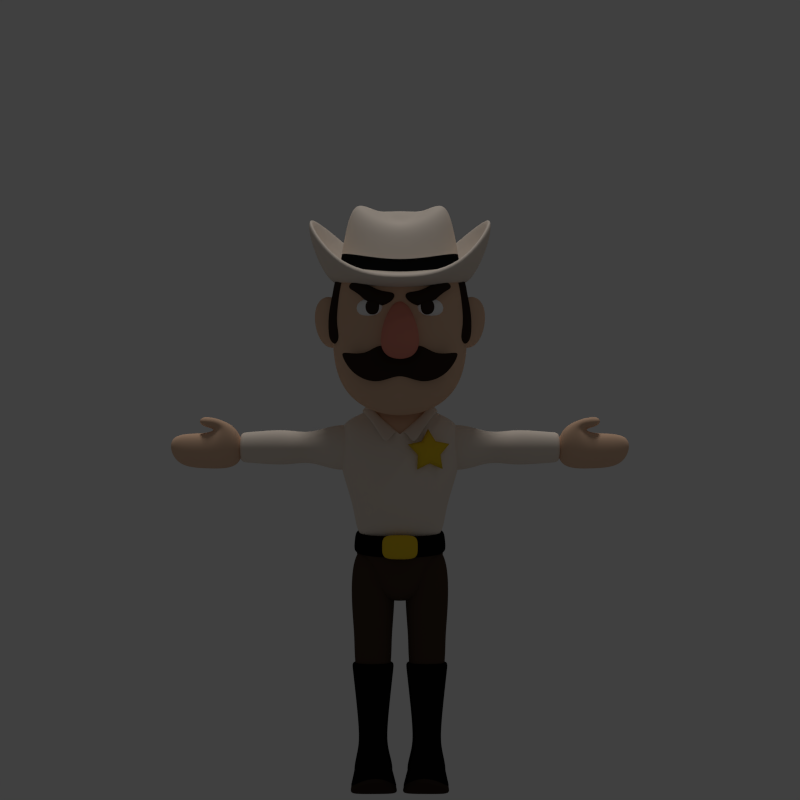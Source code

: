 # Source: sheriff_01.blend  (saved by Blender 2.69.0; exported with 4.5.12 LTS)
import bpy
from mathutils import Matrix  # noqa: F401  (used for matrix-valued properties, if any)

bpy.ops.wm.read_factory_settings(use_empty=True)
scene = bpy.context.scene
scene.name = 'Scene'

# ---- collections
col_collection_1 = bpy.data.collections.new('Collection 1'); scene.collection.children.link(col_collection_1)
col_collection_10 = bpy.data.collections.new('Collection 10'); scene.collection.children.link(col_collection_10)

# ---- materials (node trees are filled in below, after node groups)
mat_skin = bpy.data.materials.new('Skin')
mat_skin.alpha_threshold = 0.0
mat_skin.use_transparent_shadow = False
mat_skin.diffuse_color = (0.8, 0.5276, 0.3602, 1.0)
mat_skin.roughness = 0.5
mat_skin.line_color = (0.0, 0.0, 0.0, 1.0)
mat_material_006 = bpy.data.materials.new('Material.006')
mat_material_006.alpha_threshold = 0.0
mat_material_006.use_transparent_shadow = False
mat_material_006.diffuse_color = (0.005, 0.005, 0.005, 1.0)
mat_material_006.roughness = 0.5
mat_material_006.specular_intensity = 0.4
mat_material_006.line_color = (0.0, 0.0, 0.0, 1.0)
mat_material_001 = bpy.data.materials.new('Material.001')
mat_material_001.alpha_threshold = 0.0
mat_material_001.use_transparent_shadow = False
mat_material_001.diffuse_color = (0.03968, 0.02532, 0.01757, 1.0)
mat_material_001.roughness = 0.5
mat_material_001.specular_intensity = 0.4
mat_material_001.line_color = (0.0, 0.0, 0.0, 1.0)
mat_material_005 = bpy.data.materials.new('Material.005')
mat_material_005.alpha_threshold = 0.0
mat_material_005.use_transparent_shadow = False
mat_material_005.diffuse_color = (0.07324, 0.04545, 0.03069, 1.0)
mat_material_005.roughness = 0.5
mat_material_005.specular_intensity = 0.1
mat_material_005.line_color = (0.0, 0.0, 0.0, 1.0)
mat_material_002 = bpy.data.materials.new('Material.002')
mat_material_002.alpha_threshold = 0.0
mat_material_002.use_transparent_shadow = False
mat_material_002.diffuse_color = (0.8829, 0.7705, 0.6635, 1.0)
mat_material_002.roughness = 0.5
mat_material_002.specular_intensity = 0.2
mat_material_002.line_color = (0.0, 0.0, 0.0, 1.0)
mat_material_004 = bpy.data.materials.new('Material.004')
mat_material_004.alpha_threshold = 0.0
mat_material_004.use_transparent_shadow = False
mat_material_004.diffuse_color = (0.855, 0.5877, 0.03075, 1.0)
mat_material_004.roughness = 0.5
mat_material_004.specular_intensity = 1.0
mat_material_004.line_color = (0.0, 0.0, 0.0, 1.0)
mat_material_003 = bpy.data.materials.new('Material.003')
mat_material_003.alpha_threshold = 0.0
mat_material_003.use_transparent_shadow = False
mat_material_003.diffuse_color = (1.0, 1.0, 1.0, 1.0)
mat_material_003.roughness = 0.5
mat_material_003.line_color = (0.0, 0.0, 0.0, 1.0)
mat_skin_001 = bpy.data.materials.new('Skin.001')
mat_skin_001.alpha_threshold = 0.0
mat_skin_001.use_transparent_shadow = False
mat_skin_001.diffuse_color = (0.8, 0.2801, 0.2086, 1.0)
mat_skin_001.roughness = 0.5
mat_skin_001.line_color = (0.0, 0.0, 0.0, 1.0)

# ---- material node trees

# ---- world
world_world = bpy.data.worlds.new('World'); scene.world = world_world
world_world.color = (0.05088, 0.05088, 0.05088)
world_world.use_sun_shadow = False
world_world.sun_shadow_jitter_overblur = 0.0
world_world.cycles.sampling_method = 'MANUAL'
world_world.cycles.sample_map_resolution = 256
world_world.light_settings.distance = 1.0

# ---- cameras
cam_camera = bpy.data.cameras.new('Camera')
cam_camera.clip_end = 100.0
cam_camera.lens = 70.0
cam_camera.sensor_width = 32.0
cam_camera.sensor_height = 18.0
cam_camera.ortho_scale = 7.314
cam_camera.dof.focus_distance = 0.0
cam_camera.dof.aperture_fstop = 128.0

# ---- lights
light_lamp = bpy.data.lights.new('Lamp', 'POINT')
light_lamp.transmission_factor = 0.0
light_lamp.cutoff_distance = 30.0
light_lamp.energy = 110.0
light_lamp.shadow_buffer_clip_start = 1.001
light_lamp.shadow_soft_size = 0.1
light_lamp.shadow_maximum_resolution = 0.006
light_lamp.use_absolute_resolution = True
light_lamp.cycles.use_multiple_importance_sampling = False
light_hemi = bpy.data.lights.new('Hemi', 'SUN')
light_hemi.transmission_factor = 0.0
light_hemi.angle = 0.1993
light_hemi.energy = 0.7
light_hemi.shadow_buffer_clip_start = 0.5
light_hemi.shadow_soft_size = 0.1
light_hemi.shadow_cascade_max_distance = 1000.0
light_hemi.cycles.use_multiple_importance_sampling = False

# ---- meshes
me_cube_018 = bpy.data.meshes.new('Cube.018')
me_cube_018.from_pydata([(1.703, -0.02596, -1.616), (1.703, 0.3303, -1.616), (2.111, 0.3303, -1.616), (2.111, 0.02541, -1.616), (1.703, -0.02596, -1.208), (1.703, 0.3303, -1.208), (2.111, 0.3303, -1.208), (2.111, 0.02541, -1.208), (2.512, 0.1244, -1.586), (2.453, -0.01354, -1.586), (2.608, 0.09202, -1.178), (2.55, -0.04591, -1.178), (1.909, 0.05114, -1.057), (1.909, 0.176, -1.057), (2.008, 0.176, -1.161), (2.008, 0.05114, -1.161), (2.17, -0.008828, -0.9949), (2.229, 0.1439, -0.9949), (2.238, 0.1403, -1.133), (2.179, -0.01243, -1.133)], [], [(4, 5, 1, 0), (5, 6, 2, 1), (3, 2, 8, 9), (7, 4, 0, 3), (0, 1, 2, 3), (4, 7, 15, 12), (10, 11, 9, 8), (7, 3, 9, 11), (6, 7, 11, 10), (2, 6, 10, 8), (12, 15, 19, 16), (7, 6, 14, 15), (6, 5, 13, 14), (5, 4, 12, 13), (19, 18, 17, 16), (15, 14, 18, 19), (14, 13, 17, 18), (13, 12, 16, 17)])
me_cube_018.polygons.foreach_set('use_smooth', [True] * 18)
me_cube_018.materials.append(mat_skin)
me_cube_018.use_remesh_preserve_volume = False
me_cube_018.use_remesh_preserve_attributes = False
me_cube_018.use_mirror_vertex_groups = False
me_cube_018.update()
me_cube_017 = bpy.data.meshes.new('Cube.017')
me_cube_017.from_pydata([(0.4617, 0.2485, -2.707), (0.04217, -0.1433, -1.819), (0.5461, 0.3259, -1.819), (0.5461, -0.1433, -1.819), (0.04217, 0.3259, -1.819), (0.1459, -0.0659, -2.707), (0.4424, -0.0659, -2.707), (0.1265, 0.2485, -2.707), (0.04348, -0.1421, -1.833), (0.5447, -0.1421, -1.833), (0.04348, 0.3247, -1.833), (0.5447, 0.3247, -1.833), (0.5579, 0.3665, -3.057), (0.09953, 0.01658, -3.04), (0.4887, 0.01658, -3.04), (0.01152, 0.3665, -3.057), (0.1749, -0.7278, -2.817), (0.3825, -0.644, -2.836), (0.1591, -0.819, -2.893), (0.3983, -0.7498, -2.933), (0.1301, -0.2668, -2.831), (-0.002684, -0.4366, -3.104), (0.5516, -0.4366, -3.104), (0.4287, -0.2668, -2.831), (0.1089, -0.0682, -2.378), (0.4794, -0.0682, -2.378), (0.1089, 0.3222, -2.378), (0.4794, 0.3222, -2.378), (0.4067, 0.2786, -3.141), (0.09953, -0.01327, -3.141), (0.4887, -0.01327, -3.141), (0.1627, 0.2786, -3.141), (0.09953, -0.08344, -3.081), (0.4887, -0.08344, -3.081), (0.1591, -0.8372, -2.947), (0.3983, -0.7649, -2.992), (-0.002684, -0.4366, -3.173), (0.5516, -0.4366, -3.173), (0.507, 0.4064, -2.891), (0.4706, -0.01766, -2.882), (0.07135, 0.4064, -2.891), (0.1176, -0.01766, -2.882), (0.3983, -0.7093, -2.875), (0.1591, -0.7887, -2.855), (0.04797, -0.356, -2.975), (0.5057, -0.356, -2.975)], [], [(10, 8, 1, 4), (24, 5, 6, 25), (38, 39, 14, 12), (10, 4, 2, 11), (27, 25, 6, 0), (3, 2, 4, 1), (26, 24, 8, 10), (1, 8, 9, 3), (26, 10, 11, 27), (2, 3, 9, 11), (12, 14, 30, 28), (40, 38, 12, 15), (41, 40, 15, 13), (44, 21, 18, 43), (42, 43, 18, 19), (45, 23, 17, 42), (21, 13, 32, 36), (23, 20, 16, 17), (41, 13, 21, 44), (39, 6, 23, 45), (22, 19, 35, 37), (6, 5, 20, 23), (8, 24, 25, 9), (11, 9, 25, 27), (7, 5, 24, 26), (7, 26, 27, 0), (29, 31, 28, 30), (15, 12, 28, 31), (13, 15, 31, 29), (14, 13, 29, 30), (36, 37, 35, 34), (32, 33, 37, 36), (14, 22, 37, 33), (18, 21, 36, 34), (19, 18, 34, 35), (13, 14, 33, 32), (0, 6, 39, 38), (7, 0, 38, 40), (5, 7, 40, 41), (20, 44, 43, 16), (17, 16, 43, 42), (22, 45, 42, 19), (5, 41, 44, 20), (14, 39, 45, 22)])
me_cube_017.polygons.foreach_set('use_smooth', [True] * 44)
me_cube_017.polygons.foreach_set('material_index', [0, 0, 0, 0, 0, 0, 0, 0, 0, 0, 1, 0, 0, 0, 0, 0, 1, 0, 0, 0, 1, 0, 0, 0, 0, 0, 1, 1, 1, 1, 1, 1, 1, 1, 1, 1, 0, 0, 0, 0, 0, 0, 0, 0])
_k = {(13, 14): 1.0, (18, 19): 1.0, (18, 21): 1.0, (14, 22): 1.0, (13, 21): 1.0, (19, 22): 1.0, (29, 30): 0.34902, (29, 31): 1.0, (28, 31): 1.0, (28, 30): 1.0, (14, 30): 0.63529, (13, 29): 0.63529, (34, 35): 0.34902, (34, 36): 0.34902, (33, 37): 0.34902, (32, 36): 0.34902, (35, 37): 0.34902, (36, 37): 0.34902, (13, 32): 0.87843, (14, 33): 0.87843}
me_cube_017.attributes.new('crease_edge', 'FLOAT', 'EDGE').data.foreach_set('value', [_k.get((min(e.vertices), max(e.vertices)), 0.0) for e in me_cube_017.edges])
me_cube_017.materials.append(mat_material_006)
me_cube_017.materials.append(mat_material_001)
me_cube_017.use_remesh_preserve_volume = False
me_cube_017.use_remesh_preserve_attributes = False
me_cube_017.use_mirror_vertex_groups = False
me_cube_017.update()
me_cube_015 = bpy.data.meshes.new('Cube.015')
me_cube_015.from_pydata([(0.2502, 0.4623, -0.3694), (0.5119, 0.1462, -0.3872), (0.2502, -0.2296, -0.4337), (0.4465, 0.3743, -0.3667), (0.4465, -0.09686, -0.4149), (0.0, 0.4713, -0.3765), (0.0, -0.2684, -0.4409), (0.2734, 0.5025, -0.6014), (0.535, 0.1863, -0.6192), (0.2734, -0.1894, -0.6657), (0.4696, 0.4145, -0.5987), (0.4696, -0.05669, -0.6469), (0.0, 0.5115, -0.6086), (0.0, -0.2282, -0.6729)], [], [(2, 9, 11, 4), (2, 6, 13, 9), (1, 8, 10, 3), (1, 4, 11, 8), (0, 7, 12, 5), (0, 3, 10, 7)])
me_cube_015.polygons.foreach_set('use_smooth', [True] * 6)
me_cube_015.materials.append(mat_material_006)
me_cube_015.use_remesh_preserve_volume = False
me_cube_015.use_remesh_preserve_attributes = False
me_cube_015.use_mirror_vertex_groups = False
me_cube_015.update()
me_cube_014 = bpy.data.meshes.new('Cube.014')
me_cube_014.from_pydata([(0.5004, 0.3485, -0.4979), (0.5004, -0.0956, -0.4979), (0.4419, 0.2268, -2.348), (0.08786, 0.3485, -0.4979), (0.08786, -0.0956, -0.4979), (0.01736, -0.1715, -1.005), (0.5709, -0.1715, -1.005), (0.01736, 0.4244, -1.005), (0.5709, 0.4244, -1.005), (0.07477, -0.1014, -1.542), (0.5135, 0.2642, -1.542), (0.5135, -0.1014, -1.542), (0.07477, 0.2642, -1.542), (0.06948, -0.1058, -1.73), (0.5187, 0.2686, -1.73), (0.5187, -0.1058, -1.73), (0.06948, 0.2686, -1.73), (0.107, -0.08023, -2.067), (0.4812, 0.2628, -2.067), (0.4812, -0.08023, -2.067), (0.107, 0.2628, -2.067), (0.1463, -0.0442, -2.348), (0.4419, -0.0442, -2.348), (0.1463, 0.2268, -2.348)], [], [(3, 4, 1, 0), (7, 3, 0, 8), (7, 5, 4, 3), (4, 5, 6, 1), (12, 7, 8, 10), (0, 1, 6, 8), (12, 9, 5, 7), (5, 9, 11, 6), (8, 6, 11, 10), (16, 12, 10, 14), (16, 13, 9, 12), (9, 13, 15, 11), (10, 11, 15, 14), (20, 16, 14, 18), (20, 17, 13, 16), (13, 17, 19, 15), (14, 15, 19, 18), (23, 21, 17, 20), (17, 21, 22, 19), (21, 23, 2, 22), (23, 20, 18, 2), (18, 19, 22, 2)])
me_cube_014.polygons.foreach_set('use_smooth', [True] * 22)
me_cube_014.materials.append(mat_material_005)
me_cube_014.use_remesh_preserve_volume = False
me_cube_014.use_remesh_preserve_attributes = False
me_cube_014.use_mirror_vertex_groups = False
me_cube_014.update()
me_cube_012 = bpy.data.meshes.new('Cube.012')
me_cube_012.from_pydata([(0.2502, 0.3879, -0.1256), (0.5119, 0.07177, -0.1427), (0.283, 0.1388, -0.5913), (0.2502, -0.304, -0.1871), (0.3946, 0.1876, 0.9289), (0.364, 0.4332, 0.5787), (0.7281, 0.09946, 0.5712), (0.364, -0.294, 0.6288), (0.387, 0.4297, 0.8163), (0.4465, 0.2999, -0.1231), (0.6753, 0.1705, 0.8073), (0.4465, -0.1713, -0.1691), (0.5079, 0.1221, -0.4651), (0.2894, -0.1299, -0.521), (0.2894, 0.3592, -0.4442), (0.387, -0.1035, 0.879), (0.0, 0.3969, -0.1325), (0.0, -0.3428, -0.1939), (0.0, 0.1388, -0.6053), (0.6371, 0.34, 0.5605), (0.6371, -0.156, 0.5982), (0.0, 0.443, 0.5211), (0.0, -0.3335, 0.6451), (0.3348, 0.3657, 0.2525), (0.6697, 0.04515, 0.2461), (0.3348, -0.3649, 0.2497), (0.4599, 0.2807, -0.3633), (0.4599, -0.06923, -0.4111), (0.5901, 0.3371, 0.7397), (0.5901, -0.03952, 0.7788), (0.586, 0.2789, 0.2484), (0.586, -0.211, 0.2463), (0.0, 0.4399, 0.75), (1.863e-09, 0.3684, -0.4564), (1.863e-09, -0.1466, -0.5332), (1.863e-09, 0.3724, 0.255), (1.863e-09, -0.4162, 0.2522), (0.2831, 0.3741, 0.8825), (0.0, 0.4219, 0.8517), (0.4792, -0.08662, 0.8525), (0.4786, 0.1894, 0.904), (0.3198, 0.1991, 1.048), (0.2741, -0.1627, 0.9753), (0.03023, -0.2829, 0.7356), (0.3147, 0.3761, 0.9907), (0.0, 0.3824, 0.9449), (0.4476, 0.1864, 0.9292), (0.341, -0.1566, 0.8747), (0.1485, -0.4099, 0.5574), (0.3482, 0.3553, 0.8821), (0.0, 0.4482, 0.8154)], [], [(0, 16, 35, 23), (0, 23, 30, 9), (0, 9, 26, 14), (0, 14, 33, 16), (1, 9, 30, 24), (1, 24, 31, 11), (1, 11, 27, 12), (1, 12, 26, 9), (2, 13, 34, 18), (2, 18, 33, 14), (2, 14, 26, 12), (2, 12, 27, 13), (3, 11, 31, 25), (3, 25, 36, 17), (3, 17, 34, 13), (3, 13, 27, 11), (4, 15, 39, 40), (7, 39, 15, 22), (8, 32, 38, 37), (5, 21, 32, 8), (5, 8, 28, 19), (5, 19, 30, 23), (5, 23, 35, 21), (6, 19, 28, 10), (6, 10, 29, 20), (6, 20, 31, 24), (6, 24, 30, 19), (7, 22, 36, 25), (7, 25, 31, 20), (37, 38, 45, 44), (4, 37, 44, 41), (40, 10, 28, 8), (7, 20, 29, 39), (40, 39, 29, 10), (4, 40, 8, 37), (22, 15, 42, 43), (15, 4, 41, 42), (41, 44, 49, 46), (44, 45, 50, 49), (43, 42, 47, 48), (42, 41, 46, 47)])
me_cube_012.polygons.foreach_set('use_smooth', [True] * 41)
_k = {(22, 43): 0.92549, (47, 48): 0.92549, (43, 48): 0.92549}
me_cube_012.attributes.new('crease_edge', 'FLOAT', 'EDGE').data.foreach_set('value', [_k.get((min(e.vertices), max(e.vertices)), 0.0) for e in me_cube_012.edges])
me_cube_012.materials.append(mat_material_002)
me_cube_012.materials.append(mat_skin)
me_cube_012.use_remesh_preserve_volume = False
me_cube_012.use_remesh_preserve_attributes = False
me_cube_012.use_mirror_vertex_groups = False
me_cube_012.update()
me_circle = bpy.data.meshes.new('Circle')
me_circle.from_pydata([(1.806e-08, -0.03693, -0.104), (-0.1126, -0.03693, -0.1549), (-0.09894, -0.03693, -0.03215), (-0.1821, -0.03693, 0.05918), (-0.06115, -0.03693, 0.08417), (3.063e-08, -0.03693, 0.1915), (0.06115, -0.03693, 0.08417), (0.1821, -0.03693, 0.05918), (0.09894, -0.03693, -0.03215), (0.1126, -0.03693, -0.1549), (1.943e-08, -0.05499, -0.06317), (-0.06835, -0.05499, -0.09408), (-0.06008, -0.05499, -0.01952), (-0.1106, -0.05499, 0.03593), (-0.03713, -0.05499, 0.05111), (2.706e-08, -0.05499, 0.1163), (0.03713, -0.05499, 0.05111), (0.1106, -0.05499, 0.03593), (0.06008, -0.05499, -0.01952), (0.06835, -0.05499, -0.09408), (1.575e-08, -0.05997, -2.47e-08), (1.887e-08, 2.97e-09, -0.1321), (-0.1429, -3.65e-09, -0.1967), (-0.1256, 6.907e-09, -0.04082), (-0.2313, 1.084e-08, 0.07514), (-0.07765, 1.872e-08, 0.1069), (3.484e-08, 2.534e-08, 0.2432), (0.07765, 1.872e-08, 0.1069), (0.2313, 1.084e-08, 0.07514), (0.1256, 6.907e-09, -0.04082), (0.1429, -3.65e-09, -0.1967), (1.806e-08, 0.03693, -0.104), (-0.1126, 0.03693, -0.1549), (-0.09894, 0.03693, -0.03215), (-0.1821, 0.03693, 0.05918), (-0.06115, 0.03693, 0.08417), (3.063e-08, 0.03693, 0.1915), (0.06115, 0.03693, 0.08417), (0.1821, 0.03693, 0.05918), (0.09894, 0.03693, -0.03215), (0.1126, 0.03693, -0.1549), (1.943e-08, 0.05499, -0.06317), (-0.06835, 0.05499, -0.09408), (-0.06008, 0.05499, -0.01952), (-0.1106, 0.05499, 0.03593), (-0.03713, 0.05499, 0.05111), (2.706e-08, 0.05499, 0.1163), (0.03713, 0.05499, 0.05111), (0.1106, 0.05499, 0.03593), (0.06008, 0.05499, -0.01952), (0.06835, 0.05499, -0.09408), (1.575e-08, 0.05997, -2.47e-08)], [], [(30, 9, 0, 21), (29, 8, 9, 30), (28, 7, 8, 29), (27, 6, 7, 28), (26, 5, 6, 27), (25, 4, 5, 26), (24, 3, 4, 25), (23, 2, 3, 24), (22, 1, 2, 23), (21, 0, 1, 22), (0, 9, 19, 10), (9, 8, 18, 19), (8, 7, 17, 18), (7, 6, 16, 17), (6, 5, 15, 16), (5, 4, 14, 15), (4, 3, 13, 14), (3, 2, 12, 13), (2, 1, 11, 12), (1, 0, 10, 11), (16, 15, 14, 20), (12, 11, 10, 20), (10, 19, 18, 20), (18, 17, 16, 20), (14, 13, 12, 20), (30, 21, 31, 40), (29, 30, 40, 39), (28, 29, 39, 38), (27, 28, 38, 37), (26, 27, 37, 36), (25, 26, 36, 35), (24, 25, 35, 34), (23, 24, 34, 33), (22, 23, 33, 32), (21, 22, 32, 31), (31, 41, 50, 40), (40, 50, 49, 39), (39, 49, 48, 38), (38, 48, 47, 37), (37, 47, 46, 36), (36, 46, 45, 35), (35, 45, 44, 34), (34, 44, 43, 33), (33, 43, 42, 32), (32, 42, 41, 31), (47, 51, 45, 46), (43, 51, 41, 42), (41, 51, 49, 50), (49, 51, 47, 48), (45, 51, 43, 44)])
me_circle.polygons.foreach_set('use_smooth', [True] * 50)
me_circle.materials.append(mat_material_004)
me_circle.use_remesh_preserve_volume = False
me_circle.use_remesh_preserve_attributes = False
me_circle.use_mirror_vertex_groups = False
me_circle.update()
me_cube_011 = bpy.data.meshes.new('Cube.011')
me_cube_011.from_pydata([(-1.451, -0.3675, -0.5084), (-1.748, 0.9797, -0.5084), (1.748, 0.9797, -0.5084), (1.451, -0.3675, -0.5084), (-0.7015, -0.199, 1.075), (-0.7015, 0.7508, 1.075), (0.7015, 0.7508, 1.075), (0.7015, -0.199, 1.075), (-1.025, -0.3287, 0.003808), (-0.5901, -0.1235, 0.4651), (-0.5901, 0.6754, 0.4651), (-1.426, 0.8805, 0.003808), (0.5901, 0.6754, 0.4651), (1.426, 0.8805, 0.003808), (0.5901, -0.1235, 0.4651), (1.025, -0.3287, 0.003808), (-0.8636, -0.4436, -2.613), (-0.8636, 0.5766, -2.613), (1.157, 0.5766, -2.613), (1.157, -0.4436, -2.613), (-7.451e-09, 1.201, 1.075), (-7.451e-09, 1.399, -0.5084), (-7.451e-09, -0.5784, 1.075), (-7.451e-09, -1.082, -0.5084), (-7.451e-09, 1.06, 0.4651), (-7.451e-09, 1.329, 0.003808), (-7.451e-09, -0.4371, 0.4651), (-7.451e-09, -0.7943, 0.003808), (0.1468, 0.8745, -2.613), (0.1468, -0.9891, -2.613)], [], [(8, 11, 1, 0), (25, 13, 2, 21), (13, 15, 3, 2), (27, 8, 0, 23), (23, 0, 16, 29), (22, 20, 5, 4), (4, 5, 10, 9), (9, 10, 11, 8), (20, 6, 12, 24), (24, 12, 13, 25), (6, 7, 14, 12), (12, 14, 15, 13), (22, 4, 9, 26), (26, 9, 8, 27), (29, 28, 18, 19), (2, 3, 19, 18), (21, 2, 18, 28), (0, 1, 17, 16), (11, 25, 21, 1), (15, 27, 23, 3), (3, 23, 29, 19), (7, 6, 20, 22), (5, 20, 24, 10), (10, 24, 25, 11), (7, 22, 26, 14), (14, 26, 27, 15), (16, 17, 28, 29), (1, 21, 28, 17)])
me_cube_011.polygons.foreach_set('use_smooth', [True] * 28)
me_cube_011.materials.append(mat_skin)
me_cube_011.use_remesh_preserve_volume = False
me_cube_011.use_remesh_preserve_attributes = False
me_cube_011.use_mirror_vertex_groups = False
me_cube_011.update()
me_cube_010 = bpy.data.meshes.new('Cube.010')
me_cube_010.from_pydata([(0.3625, -0.09212, 0.2999), (0.3625, 0.352, 0.2999), (1.765, 0.3165, 0.3441), (1.765, 0.01368, 0.3441), (0.3625, -0.09212, 0.744), (0.3625, 0.352, 0.744), (1.765, 0.3165, 0.6998), (1.765, 0.01368, 0.6998), (0.6577, 0.4279, 0.8199), (0.6577, 0.4279, 0.224), (0.6577, -0.168, 0.8199), (0.6577, -0.168, 0.224), (0.9337, 0.3578, 0.7047), (0.9337, -0.007816, 0.3392), (0.9337, 0.3578, 0.3392), (0.9337, -0.007816, 0.7047), (1.121, 0.3622, 0.7091), (1.121, -0.01222, 0.3347), (1.121, 0.3622, 0.3347), (1.121, -0.01222, 0.7091), (1.298, 0.3493, 0.7383), (1.298, -0.01907, 0.3056), (1.298, 0.3493, 0.3056), (1.298, -0.01907, 0.7383), (1.689, 0.3179, 0.7014), (1.689, 0.01235, 0.3425), (1.689, 0.3179, 0.3425), (1.689, 0.01235, 0.7014)], [], [(4, 5, 1, 0), (24, 6, 2, 26), (6, 7, 3, 2), (10, 4, 0, 11), (25, 26, 2, 3), (10, 8, 5, 4), (5, 8, 9, 1), (15, 10, 11, 13), (0, 1, 9, 11), (15, 12, 8, 10), (8, 12, 14, 9), (11, 9, 14, 13), (19, 15, 13, 17), (19, 16, 12, 15), (12, 16, 18, 14), (13, 14, 18, 17), (23, 19, 17, 21), (23, 20, 16, 19), (16, 20, 22, 18), (17, 18, 22, 21), (27, 23, 21, 25), (27, 24, 20, 23), (20, 24, 26, 22), (21, 22, 26, 25), (7, 27, 25, 3), (7, 6, 24, 27)])
me_cube_010.polygons.foreach_set('use_smooth', [True] * 26)
me_cube_010.materials.append(mat_material_002)
me_cube_010.use_remesh_preserve_volume = False
me_cube_010.use_remesh_preserve_attributes = False
me_cube_010.use_mirror_vertex_groups = False
me_cube_010.update()
me_cube_008 = bpy.data.meshes.new('Cube.008')
me_cube_008.from_pydata([(0.2144, -0.934, -0.0493), (0.1582, -0.7992, -0.0493), (0.3436, -0.7219, -0.0493), (0.3998, -0.8567, -0.0493), (0.2144, -0.934, 0.1515), (0.1582, -0.7992, 0.1515), (0.3436, -0.7219, 0.1515), (0.3998, -0.8567, 0.1515)], [], [(4, 5, 1, 0), (5, 6, 2, 1), (6, 7, 3, 2), (7, 4, 0, 3), (0, 1, 2, 3), (7, 6, 5, 4)])
me_cube_008.polygons.foreach_set('use_smooth', [True] * 6)
me_cube_008.materials.append(mat_material_001)
me_cube_008.use_remesh_preserve_volume = False
me_cube_008.use_remesh_preserve_attributes = False
me_cube_008.use_mirror_vertex_groups = False
me_cube_008.update()
me_cube_007 = bpy.data.meshes.new('Cube.007')
me_cube_007.from_pydata([(0.5892, -0.3224, -0.2944), (0.4407, -0.162, -0.2745), (0.7995, 0.1807, -0.3582), (0.9481, 0.02026, -0.3781), (0.7111, -0.2905, 0.3582), (0.5626, -0.1301, 0.3781), (0.9214, 0.2125, 0.2944), (1.07, 0.05211, 0.2745)], [], [(4, 5, 1, 0), (5, 6, 2, 1), (6, 7, 3, 2), (7, 4, 0, 3), (0, 1, 2, 3), (7, 6, 5, 4)])
me_cube_007.polygons.foreach_set('use_smooth', [True] * 6)
me_cube_007.materials.append(mat_skin)
me_cube_007.use_remesh_preserve_volume = False
me_cube_007.use_remesh_preserve_attributes = False
me_cube_007.use_mirror_vertex_groups = False
me_cube_007.update()
me_cube_006 = bpy.data.meshes.new('Cube.006')
me_cube_006.from_pydata([(-0.7283, -0.0002742, 0.4484), (2.103e-09, 0.943, 0.3649), (0.7283, -0.0002742, 0.4484), (2.103e-09, -0.9436, 0.3625), (0.215, -0.2788, 1.05), (0.1127, -0.1463, 1.088), (-0.5463, -0.7078, 0.4484), (-0.5463, -0.0002742, 1.333), (-0.5463, 0.7072, 0.4484), (0.215, 0.2782, 1.05), (2.103e-09, 0.7072, 0.8739), (0.5463, 0.7072, 0.4484), (-0.215, 0.2782, 1.05), (0.5463, -0.0002742, 1.333), (0.5463, -0.7078, 0.4484), (-0.215, -0.2788, 1.05), (2.103e-09, -0.7078, 0.8739), (5.441e-10, -0.3762, 0.9278), (0.2903, -0.0002742, 1.172), (5.441e-10, 0.3757, 0.9278), (-0.2903, -0.0002742, 1.172), (-0.4046, -0.5243, 1.104), (-0.4046, 0.5238, 1.104), (0.4046, 0.5238, 1.104), (0.4046, -0.5243, 1.104), (0.1127, 0.1457, 1.088), (-0.1127, 0.1457, 1.088), (-0.1127, -0.1463, 1.088), (4.605e-11, -0.1973, 1.104), (0.1522, -0.0002742, 1.152), (4.605e-11, 0.1968, 1.104), (-0.1522, -0.0002742, 1.152), (9.418e-10, -0.0002742, 1.155), (-0.6461, -0.0002742, 0.9585), (2.103e-09, 0.8286, 0.703), (0.6461, -0.0002742, 0.9585), (2.103e-09, -0.8292, 0.703), (-0.4805, -0.6175, 0.8315), (-0.4805, 0.617, 0.8315), (0.4805, 0.617, 0.8315), (0.4805, -0.6175, 0.8315), (0.6149, -0.71, 0.3217), (3.098e-09, 1.389, 0.3594), (1.073, -0.0002742, 1.192), (3.098e-09, -1.39, 0.3281), (0.6293, 0.7396, 0.3403), (-0.6293, 0.7396, 0.3403), (-0.6149, -0.71, 0.3217), (2.103e-09, -0.9318, 0.2137), (-1.073, -0.0002742, 1.192), (0.8264, 0.006385, 0.3524), (2.103e-09, 0.9872, 0.2241), (-0.8264, 0.006385, 0.3524), (-0.6468, -1.043, 0.4484), (-0.8047, 1.042, 1.078), (0.8047, 1.042, 1.078), (0.6468, -1.043, 0.4484), (3.098e-09, 1.414, 0.2731), (1.133, 0.00605, 1.14), (3.098e-09, -1.381, 0.237), (-1.133, 0.00605, 1.14), (-0.6676, -1.037, 0.3606), (-0.856, 1.06, 1.016), (0.856, 1.06, 1.016), (0.6676, -1.037, 0.3606), (2.299e-09, -1.032, 0.3557), (0.7963, -0.0002742, 0.595), (2.299e-09, 1.031, 0.3638), (0.5661, -0.7738, 0.4484), (-0.5661, -0.7738, 0.4484), (0.5972, 0.7732, 0.5725), (-0.5972, 0.7732, 0.5725), (-0.7963, -0.0002742, 0.595), (-0.6598, 0.005306, 0.341), (-1.167e-09, 0.8117, 0.2429), (0.6598, 0.005306, 0.341), (-1.167e-09, -0.7804, 0.2369), (-0.4915, -0.5904, 0.3214), (-0.4996, 0.6086, 0.3328), (0.4996, 0.6086, 0.3328), (0.4915, -0.5904, 0.3214), (-1.04, 0.006664, 0.7514), (-0.7885, 0.8988, 0.6815), (0.7885, 0.8988, 0.6815), (-0.6389, -0.8722, 0.3412), (0.6389, -0.8722, 0.3412), (2.601e-09, 1.2, 0.249), (1.04, 0.006664, 0.7514), (2.601e-09, -1.156, 0.2252), (2.699e-09, -1.211, 0.3419), (0.9901, -0.0002742, 0.8934), (2.699e-09, 1.21, 0.3616), (-0.6064, -0.9081, 0.4484), (-0.9901, -0.0002742, 0.8934), (0.6064, -0.9081, 0.4484), (0.7425, 0.9076, 0.8251), (-0.7425, 0.9076, 0.8251), (-0.6116, 0.005634, 0.4646), (-1.081e-09, 0.7531, 0.3737), (0.6116, 0.005634, 0.4646), (-1.081e-09, -0.7227, 0.3681), (-0.4556, -0.5465, 0.4465), (-0.4631, 0.5649, 0.457), (0.4631, 0.5649, 0.457), (0.4556, -0.5465, 0.4465), (-0.373, 0.007261, 0.9423), (-6.595e-10, 0.4631, 0.8869), (0.373, 0.007261, 0.9423), (-6.595e-10, -0.4369, 0.8835), (-0.2779, -0.3295, 0.9312), (-0.2824, 0.3483, 0.9377), (0.2824, 0.3483, 0.9377), (0.2779, -0.3295, 0.9312), (0.0, 0.007261, 0.9423), (-0.5181, 0.6686, 0.6122), (0.5181, 0.6686, 0.6122), (0.5181, -0.6692, 0.6122), (-0.6932, -0.0002742, 0.6664), (2.103e-09, 0.8941, 0.5094), (0.6932, -0.0002742, 0.6664), (2.103e-09, -0.8947, 0.508), (-0.5181, -0.6692, 0.6122)], [], [(33, 37, 21, 7), (33, 7, 22, 38), (32, 28, 5, 29), (32, 29, 25, 30), (34, 38, 22, 10), (34, 10, 23, 39), (32, 30, 26, 31), (32, 31, 27, 28), (35, 39, 23, 13), (35, 13, 24, 40), (7, 21, 15, 20), (22, 7, 20, 12), (36, 40, 24, 16), (36, 16, 21, 37), (10, 22, 12, 19), (23, 10, 19, 9), (9, 19, 30, 25), (19, 12, 26, 30), (12, 20, 31, 26), (20, 15, 27, 31), (13, 23, 9, 18), (24, 13, 18, 4), (16, 24, 4, 17), (21, 16, 17, 15), (18, 9, 25, 29), (4, 18, 29, 5), (17, 4, 5, 28), (15, 17, 28, 27), (117, 121, 37, 33), (117, 33, 38, 114), (118, 114, 38, 34), (118, 34, 39, 115), (119, 115, 39, 35), (119, 35, 40, 116), (120, 116, 40, 36), (120, 36, 37, 121), (64, 56, 44, 59), (58, 43, 56, 64), (63, 55, 43, 58), (57, 42, 55, 63), (62, 54, 42, 57), (60, 49, 54, 62), (61, 53, 49, 60), (59, 44, 53, 61), (81, 60, 62, 82), (84, 61, 60, 81), (86, 57, 63, 83), (82, 62, 57, 86), (87, 58, 64, 85), (83, 63, 58, 87), (88, 59, 61, 84), (85, 64, 59, 88), (94, 89, 44, 56), (89, 92, 53, 44), (95, 90, 43, 55), (90, 94, 56, 43), (96, 91, 42, 54), (91, 95, 55, 42), (92, 93, 49, 53), (93, 96, 54, 49), (14, 3, 65, 68), (3, 6, 69, 65), (11, 2, 66, 70), (2, 14, 68, 66), (8, 1, 67, 71), (1, 11, 70, 67), (6, 0, 72, 69), (0, 8, 71, 72), (41, 48, 76, 80), (48, 47, 77, 76), (45, 50, 75, 79), (50, 41, 80, 75), (46, 51, 74, 78), (51, 45, 79, 74), (47, 52, 73, 77), (52, 46, 78, 73), (52, 81, 82, 46), (47, 84, 81, 52), (51, 86, 83, 45), (46, 82, 86, 51), (50, 87, 85, 41), (45, 83, 87, 50), (48, 88, 84, 47), (41, 85, 88, 48), (68, 65, 89, 94), (65, 69, 92, 89), (70, 66, 90, 95), (66, 68, 94, 90), (71, 67, 91, 96), (67, 70, 95, 91), (69, 72, 93, 92), (72, 71, 96, 93), (80, 76, 100, 104), (76, 77, 101, 100), (79, 75, 99, 103), (75, 80, 104, 99), (78, 74, 98, 102), (74, 79, 103, 98), (77, 73, 97, 101), (73, 78, 102, 97), (104, 100, 108, 112), (100, 101, 109, 108), (103, 99, 107, 111), (99, 104, 112, 107), (102, 98, 106, 110), (98, 103, 111, 106), (101, 97, 105, 109), (97, 102, 110, 105), (105, 113, 108, 109), (107, 112, 108, 113), (105, 110, 106, 113), (111, 107, 113, 106), (0, 6, 121, 117), (0, 117, 114, 8), (1, 8, 114, 118), (1, 118, 115, 11), (2, 11, 115, 119), (2, 119, 116, 14), (3, 14, 116, 120), (3, 120, 121, 6)])
me_cube_006.polygons.foreach_set('use_smooth', [True] * 120)
me_cube_006.polygons.foreach_set('material_index', [0, 0, 0, 0, 0, 0, 0, 0, 0, 0, 0, 0, 0, 0, 0, 0, 0, 0, 0, 0, 0, 0, 0, 0, 0, 0, 0, 0, 0, 0, 0, 0, 0, 0, 0, 0, 0, 0, 0, 0, 0, 0, 0, 0, 0, 0, 0, 0, 0, 0, 0, 0, 0, 0, 0, 0, 0, 0, 0, 0, 0, 0, 0, 0, 0, 0, 0, 0, 0, 0, 0, 0, 0, 0, 0, 0, 0, 0, 0, 0, 0, 0, 0, 0, 0, 0, 0, 0, 0, 0, 0, 0, 0, 0, 0, 0, 0, 0, 0, 0, 0, 0, 0, 0, 0, 0, 0, 0, 0, 0, 0, 0, 1, 1, 1, 1, 1, 1, 1, 1])
me_cube_006.materials.append(mat_material_002)
me_cube_006.materials.append(mat_material_006)
me_cube_006.use_remesh_preserve_volume = False
me_cube_006.use_remesh_preserve_attributes = False
me_cube_006.use_mirror_vertex_groups = False
me_cube_006.update()
me_cube_005 = bpy.data.meshes.new('Cube.005')
me_cube_005.from_pydata([(0.1801, -0.8697, 0.04354), (0.1911, -0.8637, 0.08282), (0.1819, -0.8466, 0.04354), (0.1911, -0.8637, 0.004261), (0.2004, -0.8808, 0.04354), (0.2085, -0.8749, 0.08004), (0.1913, -0.8431, 0.08004), (0.1913, -0.8431, 0.007032), (0.2085, -0.8749, 0.007032), (0.2941, -0.7519, 0.04354), (0.296, -0.7554, 0.08282), (0.3501, -0.7262, 0.04354), (0.296, -0.7554, 0.004261), (0.2419, -0.7847, 0.04354), (0.2472, -0.7854, 0.08004), (0.3478, -0.731, 0.08004), (0.3478, -0.731, 0.007032), (0.2472, -0.7854, 0.007032), (0.4551, -0.7212, 0.04354), (0.444, -0.7272, 0.08282), (0.4533, -0.7443, 0.04354), (0.444, -0.7272, 0.004261), (0.4348, -0.71, 0.04354), (0.4267, -0.716, 0.08004), (0.4439, -0.7478, 0.08004), (0.4439, -0.7478, 0.007032), (0.4267, -0.716, 0.007032), (0.3411, -0.839, 0.04354), (0.3392, -0.8355, 0.08282), (0.2851, -0.8647, 0.04354), (0.3392, -0.8355, 0.004261), (0.3933, -0.8062, 0.04354), (0.388, -0.8055, 0.08004), (0.2874, -0.8599, 0.08004), (0.2874, -0.8599, 0.007032), (0.388, -0.8055, 0.007032), (0.3176, -0.7954, -0.05629), (0.2635, -0.8247, -0.04824), (0.3083, -0.7783, -0.04824), (0.3717, -0.7662, -0.04824), (0.3268, -0.8126, -0.04824), (0.2759, -0.8385, -0.0419), (0.2587, -0.8067, -0.0419), (0.3593, -0.7524, -0.0419), (0.3765, -0.7842, -0.0419), (0.3176, -0.7954, 0.1434), (0.3717, -0.7662, 0.1353), (0.3083, -0.7783, 0.1353), (0.2635, -0.8247, 0.1353), (0.3268, -0.8126, 0.1353), (0.3765, -0.7842, 0.129), (0.3593, -0.7524, 0.129), (0.2587, -0.8067, 0.129), (0.2759, -0.8385, 0.129), (0.2416, -0.8739, 0.01001), (0.237, -0.8787, 0.04354), (0.2416, -0.8739, 0.07707), (0.2339, -0.8595, 0.11), (0.2203, -0.848, 0.1141), (0.2181, -0.8303, 0.11), (0.2103, -0.8159, 0.07707), (0.2037, -0.8172, 0.04354), (0.2103, -0.8159, 0.01001), (0.2181, -0.8303, -0.02295), (0.2203, -0.848, -0.02705), (0.2339, -0.8595, -0.02295), (0.2557, -0.7914, 0.11), (0.301, -0.7647, 0.1141), (0.3481, -0.7415, 0.11), (0.3935, -0.717, 0.07707), (0.3982, -0.7122, 0.04354), (0.3935, -0.717, 0.01001), (0.3481, -0.7415, -0.02295), (0.301, -0.7647, -0.02705), (0.2557, -0.7914, -0.02295), (0.4013, -0.7314, 0.11), (0.4148, -0.7429, 0.1141), (0.4171, -0.7606, 0.11), (0.4248, -0.775, 0.07707), (0.4314, -0.7737, 0.04354), (0.4248, -0.775, 0.01001), (0.4171, -0.7606, -0.02295), (0.4148, -0.7429, -0.02705), (0.4013, -0.7314, -0.02295), (0.3794, -0.7995, 0.11), (0.3342, -0.8262, 0.1141), (0.287, -0.8494, 0.11), (0.287, -0.8494, -0.02295), (0.3342, -0.8262, -0.02705), (0.3794, -0.7995, -0.02295), (0.2517, -0.8635, -0.0141), (0.2246, -0.8132, -0.0141), (0.3834, -0.7274, -0.0141), (0.4106, -0.7777, -0.0141), (0.2517, -0.8635, 0.1012), (0.2246, -0.8132, 0.1012), (0.3834, -0.7274, 0.1012), (0.4106, -0.7777, 0.1012)], [], [(0, 4, 5, 1), (1, 5, 57, 58), (4, 55, 56, 5), (5, 56, 94, 57), (0, 1, 6, 2), (2, 6, 60, 61), (1, 58, 59, 6), (6, 59, 95, 60), (0, 2, 7, 3), (3, 7, 63, 64), (2, 61, 62, 7), (7, 62, 91, 63), (0, 3, 8, 4), (4, 8, 54, 55), (3, 64, 65, 8), (8, 65, 90, 54), (9, 13, 14, 10), (10, 14, 66, 67), (13, 61, 60, 14), (14, 60, 95, 66), (9, 10, 15, 11), (11, 15, 69, 70), (10, 67, 68, 15), (15, 68, 96, 69), (9, 11, 16, 12), (12, 16, 72, 73), (11, 70, 71, 16), (16, 71, 92, 72), (9, 12, 17, 13), (13, 17, 62, 61), (12, 73, 74, 17), (17, 74, 91, 62), (18, 22, 23, 19), (19, 23, 75, 76), (22, 70, 69, 23), (23, 69, 96, 75), (18, 19, 24, 20), (20, 24, 78, 79), (19, 76, 77, 24), (24, 77, 97, 78), (18, 20, 25, 21), (21, 25, 81, 82), (20, 79, 80, 25), (25, 80, 93, 81), (18, 21, 26, 22), (22, 26, 71, 70), (21, 82, 83, 26), (26, 83, 92, 71), (27, 31, 32, 28), (28, 32, 84, 85), (31, 79, 78, 32), (32, 78, 97, 84), (27, 28, 33, 29), (29, 33, 56, 55), (28, 85, 86, 33), (33, 86, 94, 56), (27, 29, 34, 30), (30, 34, 87, 88), (29, 55, 54, 34), (34, 54, 90, 87), (27, 30, 35, 31), (31, 35, 80, 79), (30, 88, 89, 35), (35, 89, 93, 80), (36, 40, 41, 37), (37, 41, 65, 64), (40, 88, 87, 41), (41, 87, 90, 65), (36, 37, 42, 38), (38, 42, 74, 73), (37, 64, 63, 42), (42, 63, 91, 74), (36, 38, 43, 39), (39, 43, 83, 82), (38, 73, 72, 43), (43, 72, 92, 83), (36, 39, 44, 40), (40, 44, 89, 88), (39, 82, 81, 44), (44, 81, 93, 89), (45, 49, 50, 46), (46, 50, 77, 76), (49, 85, 84, 50), (50, 84, 97, 77), (45, 46, 51, 47), (47, 51, 68, 67), (46, 76, 75, 51), (51, 75, 96, 68), (45, 47, 52, 48), (48, 52, 59, 58), (47, 67, 66, 52), (52, 66, 95, 59), (45, 48, 53, 49), (49, 53, 86, 85), (48, 58, 57, 53), (53, 57, 94, 86)])
me_cube_005.polygons.foreach_set('use_smooth', [True] * 96)
me_cube_005.materials.append(mat_material_003)
me_cube_005.use_remesh_preserve_volume = False
me_cube_005.use_remesh_preserve_attributes = False
me_cube_005.use_mirror_vertex_groups = False
me_cube_005.update()
me_cube_004 = bpy.data.meshes.new('Cube.004')
me_cube_004.from_pydata([(0.2174, -0.9086, 0.2155), (0.2642, -0.7635, -0.006211), (0.533, -0.565, 0.2493), (0.5572, -0.5912, 0.2489), (0.2642, -0.9086, -0.006211), (0.2174, -0.7635, 0.2155), (0.5321, -0.567, 0.3154), (0.5562, -0.5932, 0.315), (0.03971, -0.91, 0.2139), (0.04476, -0.8548, 0.1166), (0.04476, -0.91, 0.1166), (0.03971, -0.8548, 0.2139), (0.3843, -0.7253, 0.3468), (0.4629, -0.7881, 0.2061), (0.4215, -0.7062, 0.2062), (0.4257, -0.8072, 0.3468)], [], [(12, 6, 2, 14), (6, 7, 3, 2), (15, 12, 5, 0), (13, 14, 2, 3), (15, 0, 4, 13), (10, 9, 1, 4), (11, 5, 1, 9), (0, 8, 10, 4), (10, 8, 11, 9), (0, 5, 11, 8), (5, 12, 14, 1), (7, 6, 12, 15), (4, 1, 14, 13), (7, 15, 13, 3)])
me_cube_004.polygons.foreach_set('use_smooth', [True] * 14)
me_cube_004.materials.append(mat_material_001)
me_cube_004.use_remesh_preserve_volume = False
me_cube_004.use_remesh_preserve_attributes = False
me_cube_004.use_mirror_vertex_groups = False
me_cube_004.update()
me_cube_003 = bpy.data.meshes.new('Cube.003')
me_cube_003.from_pydata([(0.3477, -0.9235, -0.4477), (0.5079, -0.7486, -0.669), (0.6215, -0.7683, -0.4341), (0.6218, -0.7831, -0.4342), (0.5079, -0.9235, -0.669), (0.3477, -0.7486, -0.4477), (0.6063, -0.7687, -0.4113), (0.6066, -0.7835, -0.4113), (0.0, -0.7966, -0.4327), (0.0, -0.7966, -0.6342), (0.0, -0.9051, -0.4327), (0.0, -0.9051, -0.6342), (0.2009, -1.005, -0.2838), (0.2269, -0.7211, -0.7851), (0.2269, -1.005, -0.7851), (0.2009, -0.7211, -0.2838)], [], [(11, 9, 13, 14), (5, 6, 2, 1), (6, 7, 3, 2), (7, 6, 5, 0), (4, 1, 2, 3), (7, 0, 4, 3), (14, 13, 1, 4), (12, 10, 11, 14), (15, 5, 1, 13), (12, 15, 8, 10), (0, 12, 14, 4), (8, 15, 13, 9), (0, 5, 15, 12)])
me_cube_003.polygons.foreach_set('use_smooth', [True] * 13)
me_cube_003.materials.append(mat_material_001)
me_cube_003.use_remesh_preserve_volume = False
me_cube_003.use_remesh_preserve_attributes = False
me_cube_003.use_mirror_vertex_groups = False
me_cube_003.update()
me_cube_002 = bpy.data.meshes.new('Cube.002')
me_cube_002.from_pydata([(-0.2025, -1.258, -0.3727), (-0.2025, -1.033, -0.5706), (0.2025, -1.033, -0.5706), (0.2025, -1.258, -0.3727), (-0.2394, -1.054, -0.1043), (-0.2394, -0.8415, -0.3885), (0.2394, -0.8415, -0.3885), (0.2394, -1.054, -0.1043), (-0.0829, -0.9358, 0.1344), (-0.0829, -0.8132, 0.1285), (0.0829, -0.8132, 0.1285), (0.0829, -0.9358, 0.1344)], [], [(4, 5, 1, 0), (5, 6, 2, 1), (6, 7, 3, 2), (7, 4, 0, 3), (0, 1, 2, 3), (4, 7, 11, 8), (11, 10, 9, 8), (7, 6, 10, 11), (6, 5, 9, 10), (5, 4, 8, 9)])
me_cube_002.polygons.foreach_set('use_smooth', [True] * 10)
me_cube_002.materials.append(mat_skin_001)
me_cube_002.use_remesh_preserve_volume = False
me_cube_002.use_remesh_preserve_attributes = False
me_cube_002.use_mirror_vertex_groups = False
me_cube_002.update()
me_cube_001 = bpy.data.meshes.new('Cube.001')
me_cube_001.from_pydata([(0.0, 1.009, -0.0003154), (0.8002, -0.004665, -0.0182), (0.0, -1.058, -0.1302), (0.0, -0.05453, -1.168), (0.0, -0.00847, 1.051), (0.0, 0.8277, 0.8262), (0.6261, 0.7632, -0.001886), (0.0, 0.6978, -0.832), (0.6685, 0.01367, 0.8022), (0.6489, -0.7393, -0.03285), (0.7647, -0.02728, -0.8527), (0.0, -0.8438, 0.8636), (0.0, -0.9185, -1.264), (0.5571, 0.5243, -0.6605), (0.6688, -0.6503, -0.9441), (0.5145, 0.6546, 0.6529), (0.5032, -0.6508, 0.6591)], [], [(0, 5, 15, 6), (0, 6, 13, 7), (1, 6, 15, 8), (1, 8, 16, 9), (1, 9, 14, 10), (1, 10, 13, 6), (2, 9, 16, 11), (2, 12, 14, 9), (3, 7, 13, 10), (3, 10, 14, 12), (4, 11, 16, 8), (4, 8, 15, 5)])
me_cube_001.polygons.foreach_set('use_smooth', [True] * 12)
me_cube_001.materials.append(mat_skin)
me_cube_001.use_remesh_preserve_volume = False
me_cube_001.use_remesh_preserve_attributes = False
me_cube_001.use_mirror_vertex_groups = False
me_cube_001.update()
me_hair = bpy.data.meshes.new('Hair')
me_hair.from_pydata([(0.272, 0.7785, 0.3582), (0.2501, 0.4824, -0.7358), (0.6385, 0.3755, 0.2273), (0.6934, -0.1424, 0.1898), (0.6358, 0.2432, -0.5498), (0.633, -0.5702, -0.3029), (0.2783, -0.4118, 0.8077), (0.2829, 0.3586, 0.7987), (2.328e-09, 0.827, 0.379), (0.3175, 0.766, -0.1685), (0.0, 0.5244, -0.7496), (0.7032, -0.01682, 0.1826), (0.7133, 0.1257, -0.239), (0.6735, 0.3435, -0.09477), (0.6626, -0.3806, 0.07763), (0.2986, 0.0009146, 0.8491), (3.027e-09, 0.377, 0.8491), (0.0, -0.475, 0.8499), (0.2591, 0.6362, 0.6412), (0.4926, 0.6225, 0.3354), (0.4739, 0.3861, -0.6741), (0.5035, 0.3375, 0.6366), (0.5006, -0.3293, 0.64), (0.7007, -0.2167, 0.05661), (0.2678, -0.7344, 0.4892), (0.7151, 0.04734, 0.02395), (0.5622, 0.5706, -0.1278), (0.5336, 0.005421, 0.6684), (0.4388, 0.557, 0.5615), (0.4759, -0.522, 0.5355), (0.0, 0.8268, -0.211), (0.0, -0.003184, 0.9079), (0.0, 0.67, 0.6757), (-0.0001863, -0.8014, 0.4752), (0.7063, -0.1999, -0.364), (0.6703, -0.3998, -0.1007), (0.7207, -0.1598, -0.1302)], [], [(0, 9, 30, 8), (0, 8, 32, 18), (0, 18, 28, 19), (0, 19, 26, 9), (1, 10, 30, 9), (1, 9, 26, 20), (2, 11, 25, 13), (2, 13, 26, 19), (2, 19, 28, 21), (2, 21, 27, 11), (3, 11, 27, 22), (4, 13, 25, 12), (4, 20, 26, 13), (36, 35, 5, 34), (3, 22, 14, 23), (6, 15, 31, 17), (6, 17, 33, 24), (6, 24, 29, 22), (6, 22, 27, 15), (7, 16, 31, 15), (7, 15, 27, 21), (7, 21, 28, 18), (7, 18, 32, 16), (23, 14, 35, 36)])
me_hair.polygons.foreach_set('use_smooth', [True] * 24)
me_hair.materials.append(mat_material_001)
me_hair.use_remesh_preserve_volume = False
me_hair.use_remesh_preserve_attributes = False
me_hair.use_mirror_vertex_groups = False
me_hair.update()
me_cube_016 = bpy.data.meshes.new('Cube.016')
me_cube_016.from_pydata([(-0.1999, 0.07325, -0.1355), (-0.1999, -0.02358, -0.1355), (0.1999, -0.02358, -0.1355), (0.1999, 0.07325, -0.1355), (-0.1999, 0.07325, 0.1355), (-0.1999, -0.02358, 0.1355), (0.1999, -0.02358, 0.1355), (0.1999, 0.07325, 0.1355), (0.0, -0.04061, 0.1355), (0.0, -0.04061, -0.1355), (0.0, 0.05621, 0.1355), (0.0, 0.05621, -0.1355), (-0.1999, 0.06875, 9.574e-11), (-0.1999, -0.02808, 9.574e-11), (0.1999, -0.02808, 9.574e-11), (0.1999, 0.06875, 9.574e-11), (0.0, -0.04512, 9.574e-11), (0.0, 0.05171, 9.574e-11)], [], [(12, 13, 1, 0), (16, 14, 2, 9), (14, 15, 3, 2), (17, 12, 0, 11), (11, 9, 2, 3), (10, 8, 5, 4), (13, 16, 9, 1), (15, 17, 11, 3), (0, 1, 9, 11), (7, 6, 8, 10), (4, 5, 13, 12), (8, 6, 14, 16), (6, 7, 15, 14), (10, 4, 12, 17), (5, 8, 16, 13), (7, 10, 17, 15)])
me_cube_016.polygons.foreach_set('use_smooth', [True] * 16)
me_cube_016.materials.append(mat_material_004)
me_cube_016.use_remesh_preserve_volume = False
me_cube_016.use_remesh_preserve_attributes = False
me_cube_016.use_mirror_vertex_groups = False
me_cube_016.update()
me_cube_013 = bpy.data.meshes.new('Cube.013')
me_cube_013.from_pydata([(-0.4202, -1.116, -1.244), (-1.843, 0.8332, -1.158), (1.843, 0.8332, -1.158), (0.4202, -1.116, -1.244), (-1.871, -1.135, 1.334), (-1.267, 0.4478, 1.334), (1.267, 0.4478, 1.334), (1.871, -1.135, 1.334), (-1.13, -1.0, 0.04511), (-1.627, 1.133, 0.3019), (1.627, 1.133, 0.3019), (1.13, -1.0, 0.04511)], [], [(8, 9, 1, 0), (9, 10, 2, 1), (10, 11, 3, 2), (11, 8, 0, 3), (0, 1, 2, 3), (7, 6, 5, 4), (4, 5, 9, 8), (5, 6, 10, 9), (6, 7, 11, 10), (7, 4, 8, 11)])
me_cube_013.polygons.foreach_set('use_smooth', [True] * 10)
me_cube_013.materials.append(mat_material_005)
me_cube_013.use_remesh_preserve_volume = False
me_cube_013.use_remesh_preserve_attributes = False
me_cube_013.use_mirror_vertex_groups = False
me_cube_013.update()

# ---- objects
ob_cube_017 = bpy.data.objects.new('Cube.017', me_cube_018)
ob_cube_016 = bpy.data.objects.new('Cube.016', me_cube_017)
ob_cube_014 = bpy.data.objects.new('Cube.014', me_cube_015)
ob_cube_013 = bpy.data.objects.new('Cube.013', me_cube_014)
ob_cube_011 = bpy.data.objects.new('Cube.011', me_cube_012)
ob_circle = bpy.data.objects.new('Circle', me_circle)
ob_cube_010 = bpy.data.objects.new('Cube.010', me_cube_011)
ob_cube_009 = bpy.data.objects.new('Cube.009', me_cube_010)
ob_cube_007 = bpy.data.objects.new('Cube.007', me_cube_008)
ob_cube_006 = bpy.data.objects.new('Cube.006', me_cube_007)
ob_cube_005 = bpy.data.objects.new('Cube.005', me_cube_006)
ob_cube_004 = bpy.data.objects.new('Cube.004', me_cube_005)
ob_cube_003 = bpy.data.objects.new('Cube.003', me_cube_004)
ob_cube_002 = bpy.data.objects.new('Cube.002', me_cube_003)
ob_cube_001 = bpy.data.objects.new('Cube.001', me_cube_002)
ob_cube = bpy.data.objects.new('Cube', me_cube_001)
ob_hair = bpy.data.objects.new('Hair', me_hair)
ob_lamp = bpy.data.objects.new('Lamp', light_lamp)
ob_camera = bpy.data.objects.new('Camera', cam_camera)
ob_hemi = bpy.data.objects.new('Hemi', light_hemi)
ob_cube_015 = bpy.data.objects.new('Cube.015', me_cube_016)
ob_cube_012 = bpy.data.objects.new('Cube.012', me_cube_013)

# ---- transforms, parenting, visibility, modifiers, constraints
ob_cube_017.location = (0.0, 0.0, -0.07565)
ob_cube_017.lineart.crease_threshold = 0.0
_m = ob_cube_017.modifiers.new('Mirror', 'MIRROR')
_m = ob_cube_017.modifiers.new('Subsurf', 'SUBSURF')
_m.uv_smooth = 'PRESERVE_CORNERS'
_m.render_levels = 3
_m.show_only_control_edges = False
ob_cube_016.location = (0.0, 0.0, -1.961)
ob_cube_016.lineart.crease_threshold = 0.0
_m = ob_cube_016.modifiers.new('Mirror', 'MIRROR')
_m = ob_cube_016.modifiers.new('Subsurf', 'SUBSURF')
_m.uv_smooth = 'PRESERVE_CORNERS'
_m.render_levels = 4
_m.show_only_control_edges = False
ob_cube_014.location = (0.0, 0.0, -1.961)
ob_cube_014.lineart.crease_threshold = 0.0
_m = ob_cube_014.modifiers.new('Mirror', 'MIRROR')
_m.use_clip = True
_m = ob_cube_014.modifiers.new('Subsurf', 'SUBSURF')
_m.uv_smooth = 'PRESERVE_CORNERS'
_m.quality = 1
_m.levels = 0
_m.render_levels = 1
_m.show_only_control_edges = False
_m = ob_cube_014.modifiers.new('Solidify', 'SOLIDIFY')
_m.thickness = 0.07417
_m.nonmanifold_thickness_mode = 'FIXED'
_m.nonmanifold_merge_threshold = 0.0003
_m = ob_cube_014.modifiers.new('Subsurf.001', 'SUBSURF')
_m.uv_smooth = 'PRESERVE_CORNERS'
_m.render_levels = 3
_m.show_only_control_edges = False
_m.use_creases = False
ob_cube_013.location = (0.0, 0.0, -1.961)
ob_cube_013.lineart.crease_threshold = 0.0
_m = ob_cube_013.modifiers.new('Mirror', 'MIRROR')
_m = ob_cube_013.modifiers.new('Subsurf', 'SUBSURF')
_m.uv_smooth = 'PRESERVE_CORNERS'
_m.levels = 2
_m.render_levels = 4
_m.show_only_control_edges = False
ob_cube_011.location = (0.0, 0.0, -1.961)
ob_cube_011.lineart.crease_threshold = 0.0
_m = ob_cube_011.modifiers.new('Mirror', 'MIRROR')
_m.use_clip = True
_m = ob_cube_011.modifiers.new('Subsurf', 'SUBSURF')
_m.uv_smooth = 'PRESERVE_CORNERS'
_m.quality = 1
_m.render_levels = 1
_m.show_only_control_edges = False
_m = ob_cube_011.modifiers.new('Solidify', 'SOLIDIFY')
_m.thickness = 0.01985
_m.nonmanifold_thickness_mode = 'FIXED'
_m.nonmanifold_merge_threshold = 0.0003
_m = ob_cube_011.modifiers.new('Subsurf.001', 'SUBSURF')
_m.uv_smooth = 'PRESERVE_CORNERS'
_m.levels = 0
_m.render_levels = 3
_m.show_only_control_edges = False
_m.use_creases = False
ob_circle.location = (0.3117, -0.325, -1.466)
ob_circle.rotation_euler = (-0.1492, -0.007649, 0.2552)
ob_circle.lineart.crease_threshold = 0.0
ob_cube_010.location = (0.0, 0.0, -1.109)
ob_cube_010.scale = (0.3541, 0.3541, 0.3541)
ob_cube_010.lineart.crease_threshold = 0.0
_m = ob_cube_010.modifiers.new('Subsurf', 'SUBSURF')
_m.uv_smooth = 'PRESERVE_CORNERS'
_m.levels = 2
_m.render_levels = 3
_m.show_only_control_edges = False
ob_cube_009.location = (0.0, 0.0, -1.961)
ob_cube_009.lineart.crease_threshold = 0.0
_m = ob_cube_009.modifiers.new('Mirror', 'MIRROR')
_m = ob_cube_009.modifiers.new('Subsurf', 'SUBSURF')
_m.uv_smooth = 'PRESERVE_CORNERS'
_m.render_levels = 4
_m.show_only_control_edges = False
ob_cube_007.location = (0.0, 0.0, 0.0)
ob_cube_007.lineart.crease_threshold = 0.0
_m = ob_cube_007.modifiers.new('Mirror', 'MIRROR')
_m = ob_cube_007.modifiers.new('Subsurf', 'SUBSURF')
_m.uv_smooth = 'PRESERVE_CORNERS'
_m.render_levels = 3
_m.show_only_control_edges = False
ob_cube_006.location = (0.0, 0.0, -0.07565)
ob_cube_006.lineart.crease_threshold = 0.0
_m = ob_cube_006.modifiers.new('Mirror', 'MIRROR')
_m = ob_cube_006.modifiers.new('Subsurf', 'SUBSURF')
_m.uv_smooth = 'PRESERVE_CORNERS'
_m.render_levels = 3
_m.show_only_control_edges = False
ob_cube_005.location = (0.0, 0.0, 0.0)
ob_cube_005.lineart.crease_threshold = 0.0
_m = ob_cube_005.modifiers.new('Subsurf', 'SUBSURF')
_m.uv_smooth = 'PRESERVE_CORNERS'
_m.render_levels = 3
_m.show_only_control_edges = False
ob_cube_004.location = (0.0, 0.0, 0.0)
ob_cube_004.lineart.crease_threshold = 0.0
_m = ob_cube_004.modifiers.new('Mirror', 'MIRROR')
ob_cube_003.location = (0.0, 0.0, 0.0)
ob_cube_003.lineart.crease_threshold = 0.0
_m = ob_cube_003.modifiers.new('Mirror', 'MIRROR')
_m = ob_cube_003.modifiers.new('Subsurf', 'SUBSURF')
_m.uv_smooth = 'PRESERVE_CORNERS'
_m.render_levels = 3
_m.show_only_control_edges = False
ob_cube_002.location = (0.0, 0.0, 0.0)
ob_cube_002.lineart.crease_threshold = 0.0
_m = ob_cube_002.modifiers.new('Mirror', 'MIRROR')
_m = ob_cube_002.modifiers.new('Subsurf', 'SUBSURF')
_m.uv_smooth = 'PRESERVE_CORNERS'
_m.render_levels = 3
_m.show_only_control_edges = False
ob_cube_001.location = (0.0, 0.0, 0.0)
ob_cube_001.lineart.crease_threshold = 0.0
_m = ob_cube_001.modifiers.new('Subsurf', 'SUBSURF')
_m.uv_smooth = 'PRESERVE_CORNERS'
_m.render_levels = 3
_m.show_only_control_edges = False
ob_cube.location = (0.0, 0.0, 0.0)
ob_cube.lineart.crease_threshold = 0.0
_m = ob_cube.modifiers.new('Mirror', 'MIRROR')
_m.use_clip = True
_m = ob_cube.modifiers.new('Subsurf', 'SUBSURF')
_m.uv_smooth = 'PRESERVE_CORNERS'
_m.levels = 2
_m.render_levels = 4
_m.show_only_control_edges = False
ob_hair.location = (0.0, 0.0, 0.0)
ob_hair.lineart.crease_threshold = 0.0
_m = ob_hair.modifiers.new('Mirror', 'MIRROR')
_m.use_clip = True
_m = ob_hair.modifiers.new('Solidify', 'SOLIDIFY')
_m.thickness = 0.1674
_m.offset = 0.0
_m.nonmanifold_thickness_mode = 'FIXED'
_m.nonmanifold_merge_threshold = 0.0003
_m = ob_hair.modifiers.new('Subsurf', 'SUBSURF')
_m.uv_smooth = 'PRESERVE_CORNERS'
_m.render_levels = 3
_m.show_only_control_edges = False
ob_lamp.location = (10.56, -9.747, 19.5)
ob_lamp.rotation_euler = (0.6503, 0.05522, 1.866)
ob_lamp.lock_rotations_4d = False
ob_lamp.empty_display_type = 'ARROWS'
ob_lamp.color = (0.0, 0.0, 0.0, 0.0)
ob_lamp.lineart.crease_threshold = 0.0
ob_camera.location = (0.0007172, -19.06, -0.9226)
ob_camera.rotation_euler = (1.571, 2.22e-16, 2.22e-16)
ob_camera.lock_rotations_4d = False
ob_camera.empty_display_type = 'ARROWS'
ob_camera.color = (0.0, 0.0, 0.0, 0.0)
ob_camera.display_type = 'WIRE'
ob_camera.lineart.crease_threshold = 0.0
ob_hemi.location = (0.0, 0.0, 3.027)
ob_hemi.lineart.crease_threshold = 0.0
ob_cube_015.location = (0.0, -0.247, -2.503)
ob_cube_015.lineart.crease_threshold = 0.0
_m = ob_cube_015.modifiers.new('Subsurf', 'SUBSURF')
_m.uv_smooth = 'PRESERVE_CORNERS'
_m.render_levels = 3
_m.show_only_control_edges = False
ob_cube_012.location = (0.0, 0.1706, -2.71)
ob_cube_012.scale = (0.3688, 0.3688, 0.3688)
ob_cube_012.lineart.crease_threshold = 0.0
_m = ob_cube_012.modifiers.new('Subsurf', 'SUBSURF')
_m.uv_smooth = 'PRESERVE_CORNERS'
_m.levels = 2
_m.render_levels = 4
_m.show_only_control_edges = False

# ---- collection membership
col_collection_1.objects.link(ob_cube_017)
col_collection_1.objects.link(ob_cube_016)
col_collection_1.objects.link(ob_cube_014)
col_collection_1.objects.link(ob_cube_013)
col_collection_1.objects.link(ob_cube_011)
col_collection_1.objects.link(ob_circle)
col_collection_1.objects.link(ob_cube_010)
col_collection_1.objects.link(ob_cube_009)
col_collection_1.objects.link(ob_cube_007)
col_collection_1.objects.link(ob_cube_006)
col_collection_1.objects.link(ob_cube_005)
col_collection_1.objects.link(ob_cube_004)
col_collection_1.objects.link(ob_cube_003)
col_collection_1.objects.link(ob_cube_002)
col_collection_1.objects.link(ob_cube_001)
col_collection_1.objects.link(ob_cube)
col_collection_1.objects.link(ob_hair)
col_collection_1.objects.link(ob_lamp)
col_collection_1.objects.link(ob_camera)
col_collection_10.objects.link(ob_hemi)
col_collection_10.objects.link(ob_cube_015)
col_collection_10.objects.link(ob_cube_012)

# ---- scene / render settings (as saved in the file)
scene.camera = ob_camera
scene.frame_start = 1; scene.frame_end = 250; scene.frame_set(0)
scene.render.engine = 'BLENDER_EEVEE_NEXT'
scene.render.image_settings.compression = 90
scene.render.resolution_x = 1280
scene.render.resolution_y = 1280
scene.render.resolution_percentage = 10
scene.render.dither_intensity = 0.0
scene.cycles.use_denoising = False
scene.cycles.samples = 10
scene.cycles.sampling_pattern = 'TABULATED_SOBOL'
scene.cycles.light_sampling_threshold = 0.0
scene.cycles.use_adaptive_sampling = False
scene.cycles.use_light_tree = False
scene.cycles.blur_glossy = 0.0
scene.cycles.volume_bounces = 1
scene.cycles.pixel_filter_type = 'GAUSSIAN'
scene.cycles.sample_clamp_indirect = 0.0
scene.view_settings.view_transform = 'Standard'
bpy.context.view_layer.update()
